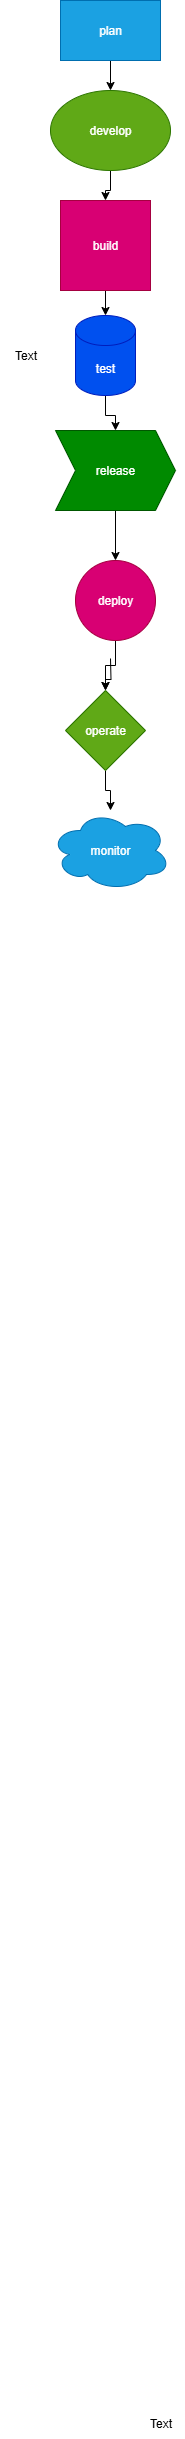

The diagram above was exported from draw.io. Its source (the exported page's mxGraphModel, read from the mxfile embedded in the PNG):
<mxGraphModel dx="1042" dy="2762" grid="1" gridSize="10" guides="1" tooltips="1" connect="1" arrows="1" fold="1" page="1" pageScale="1" pageWidth="850" pageHeight="1100" background="#ffffff" math="0" shadow="0">
  <root>
    <mxCell id="0" />
    <mxCell id="1" parent="0" />
    <mxCell id="AcrQy3IOQtY7pbfu66gx-15" value="" style="edgeStyle=orthogonalEdgeStyle;rounded=0;orthogonalLoop=1;jettySize=auto;html=1;" edge="1" parent="1" source="AcrQy3IOQtY7pbfu66gx-1" target="AcrQy3IOQtY7pbfu66gx-4">
      <mxGeometry relative="1" as="geometry" />
    </mxCell>
    <mxCell id="AcrQy3IOQtY7pbfu66gx-1" value="plan" style="rounded=0;whiteSpace=wrap;html=1;fillColor=#1ba1e2;fontColor=#ffffff;strokeColor=#006EAF;" vertex="1" parent="1">
      <mxGeometry x="310" y="-2160" width="100" height="60" as="geometry" />
    </mxCell>
    <mxCell id="AcrQy3IOQtY7pbfu66gx-2" value="Text" style="text;html=1;align=center;verticalAlign=middle;resizable=0;points=[];autosize=1;strokeColor=none;fillColor=none;" vertex="1" parent="1">
      <mxGeometry x="385" y="248" width="50" height="30" as="geometry" />
    </mxCell>
    <mxCell id="AcrQy3IOQtY7pbfu66gx-16" value="" style="edgeStyle=orthogonalEdgeStyle;rounded=0;orthogonalLoop=1;jettySize=auto;html=1;" edge="1" parent="1" source="AcrQy3IOQtY7pbfu66gx-4" target="AcrQy3IOQtY7pbfu66gx-7">
      <mxGeometry relative="1" as="geometry" />
    </mxCell>
    <mxCell id="AcrQy3IOQtY7pbfu66gx-4" value="develop" style="ellipse;whiteSpace=wrap;html=1;fillColor=#60a917;fontColor=#ffffff;strokeColor=#2D7600;" vertex="1" parent="1">
      <mxGeometry x="300" y="-2070" width="120" height="80" as="geometry" />
    </mxCell>
    <mxCell id="AcrQy3IOQtY7pbfu66gx-17" value="" style="edgeStyle=orthogonalEdgeStyle;rounded=0;orthogonalLoop=1;jettySize=auto;html=1;" edge="1" parent="1" source="AcrQy3IOQtY7pbfu66gx-7" target="AcrQy3IOQtY7pbfu66gx-8">
      <mxGeometry relative="1" as="geometry" />
    </mxCell>
    <mxCell id="AcrQy3IOQtY7pbfu66gx-7" value="build" style="whiteSpace=wrap;html=1;aspect=fixed;fillColor=#d80073;fontColor=#ffffff;strokeColor=#A50040;" vertex="1" parent="1">
      <mxGeometry x="310" y="-1960" width="90" height="90" as="geometry" />
    </mxCell>
    <mxCell id="AcrQy3IOQtY7pbfu66gx-18" value="" style="edgeStyle=orthogonalEdgeStyle;rounded=0;orthogonalLoop=1;jettySize=auto;html=1;" edge="1" parent="1" source="AcrQy3IOQtY7pbfu66gx-8" target="AcrQy3IOQtY7pbfu66gx-9">
      <mxGeometry relative="1" as="geometry" />
    </mxCell>
    <mxCell id="AcrQy3IOQtY7pbfu66gx-8" value="test" style="shape=cylinder3;whiteSpace=wrap;html=1;boundedLbl=1;backgroundOutline=1;size=15;fillColor=#0050ef;fontColor=#ffffff;strokeColor=#001DBC;" vertex="1" parent="1">
      <mxGeometry x="325" y="-1845" width="60" height="80" as="geometry" />
    </mxCell>
    <mxCell id="AcrQy3IOQtY7pbfu66gx-19" value="" style="edgeStyle=orthogonalEdgeStyle;rounded=0;orthogonalLoop=1;jettySize=auto;html=1;" edge="1" parent="1" source="AcrQy3IOQtY7pbfu66gx-9" target="AcrQy3IOQtY7pbfu66gx-10">
      <mxGeometry relative="1" as="geometry" />
    </mxCell>
    <mxCell id="AcrQy3IOQtY7pbfu66gx-9" value="release" style="shape=step;perimeter=stepPerimeter;whiteSpace=wrap;html=1;fixedSize=1;fillColor=#008a00;fontColor=#ffffff;strokeColor=#005700;" vertex="1" parent="1">
      <mxGeometry x="305" y="-1730" width="120" height="80" as="geometry" />
    </mxCell>
    <mxCell id="AcrQy3IOQtY7pbfu66gx-29" value="" style="edgeStyle=orthogonalEdgeStyle;rounded=0;orthogonalLoop=1;jettySize=auto;html=1;" edge="1" parent="1" source="AcrQy3IOQtY7pbfu66gx-10" target="AcrQy3IOQtY7pbfu66gx-11">
      <mxGeometry relative="1" as="geometry" />
    </mxCell>
    <mxCell id="AcrQy3IOQtY7pbfu66gx-10" value="deploy" style="ellipse;whiteSpace=wrap;html=1;aspect=fixed;fillColor=#d80073;fontColor=#ffffff;strokeColor=#A50040;" vertex="1" parent="1">
      <mxGeometry x="325" y="-1600" width="80" height="80" as="geometry" />
    </mxCell>
    <mxCell id="AcrQy3IOQtY7pbfu66gx-26" value="" style="edgeStyle=orthogonalEdgeStyle;rounded=0;orthogonalLoop=1;jettySize=auto;html=1;" edge="1" parent="1" source="AcrQy3IOQtY7pbfu66gx-11" target="AcrQy3IOQtY7pbfu66gx-13">
      <mxGeometry relative="1" as="geometry" />
    </mxCell>
    <mxCell id="AcrQy3IOQtY7pbfu66gx-11" value="operate" style="rhombus;whiteSpace=wrap;html=1;fillColor=#60a917;fontColor=#ffffff;strokeColor=#2D7600;" vertex="1" parent="1">
      <mxGeometry x="315" y="-1470" width="80" height="80" as="geometry" />
    </mxCell>
    <mxCell id="AcrQy3IOQtY7pbfu66gx-13" value="monitor" style="ellipse;shape=cloud;whiteSpace=wrap;html=1;fillColor=#1ba1e2;fontColor=#ffffff;strokeColor=#006EAF;" vertex="1" parent="1">
      <mxGeometry x="300" y="-1350" width="120" height="80" as="geometry" />
    </mxCell>
    <mxCell id="AcrQy3IOQtY7pbfu66gx-21" value="" style="edgeStyle=orthogonalEdgeStyle;rounded=0;orthogonalLoop=1;jettySize=auto;html=1;" edge="1" parent="1" target="AcrQy3IOQtY7pbfu66gx-11">
      <mxGeometry relative="1" as="geometry">
        <mxPoint x="360" y="-1502" as="sourcePoint" />
      </mxGeometry>
    </mxCell>
    <mxCell id="AcrQy3IOQtY7pbfu66gx-28" value="Text" style="text;html=1;align=center;verticalAlign=middle;resizable=0;points=[];autosize=1;strokeColor=none;fillColor=none;" vertex="1" parent="1">
      <mxGeometry x="250" y="-1820" width="50" height="30" as="geometry" />
    </mxCell>
  </root>
</mxGraphModel>